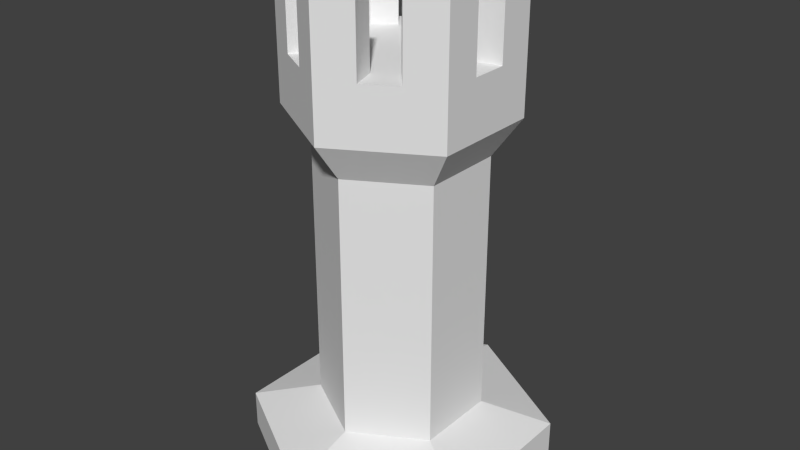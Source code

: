 # Source: Piece_Rook.blend  (saved by Blender 2.76.0; exported with 4.5.12 LTS)
import bpy
from mathutils import Matrix  # noqa: F401  (used for matrix-valued properties, if any)

bpy.ops.wm.read_factory_settings(use_empty=True)
scene = bpy.context.scene
scene.name = 'Scene'

# ---- collections
col_collection_1 = bpy.data.collections.new('Collection 1'); scene.collection.children.link(col_collection_1)

# ---- world
world_world = bpy.data.worlds.new('World'); scene.world = world_world
world_world.color = (0.05088, 0.05088, 0.05088)
world_world.use_sun_shadow = False
world_world.sun_shadow_jitter_overblur = 0.0
world_world.cycles.sampling_method = 'MANUAL'
world_world.cycles.sample_map_resolution = 256

# ---- meshes
me_cylinder = bpy.data.meshes.new('Cylinder')
me_cylinder.from_pydata([(0.0, 0.4, 0.0), (3.725e-09, 0.288, 1.3), (0.3464, 0.2, 0.0), (0.2494, 0.144, 1.3), (0.3464, -0.2, 0.0), (-3.497e-08, -0.4, 0.0), (-2.608e-08, -0.288, 1.3), (-0.3464, -0.2, 0.0), (-0.3464, 0.2, 0.0), (-0.2494, 0.144, 1.3), (0.0, 0.4, 0.1), (2.794e-08, 0.216, 0.15), (-1.863e-09, 0.216, 0.85), (3.725e-09, 0.288, 0.95), (3.725e-09, 0.288, 1.1), (0.2494, 0.144, 1.1), (0.2494, 0.144, 0.95), (0.1871, 0.108, 0.85), (0.1871, 0.108, 0.15), (0.3464, 0.2, 0.1), (0.2494, -0.144, 1.1), (0.2494, -0.144, 0.95), (0.1871, -0.108, 0.85), (0.1871, -0.108, 0.15), (0.3464, -0.2, 0.1), (-2.608e-08, -0.288, 1.1), (-2.608e-08, -0.288, 0.95), (-3.166e-08, -0.216, 0.85), (-1.863e-09, -0.216, 0.15), (-3.497e-08, -0.4, 0.1), (-0.2494, -0.144, 1.1), (-0.2494, -0.144, 0.95), (-0.1871, -0.108, 0.85), (-0.1871, -0.108, 0.15), (-0.3464, -0.2, 0.1), (-0.2494, 0.144, 1.1), (-0.2494, 0.144, 0.95), (-0.1871, 0.108, 0.85), (-0.1871, 0.108, 0.15), (-0.3464, 0.2, 0.1), (0.1774, 0.1024, 1.3), (3.725e-09, 0.2048, 1.3), (0.2494, -0.144, 1.3), (-0.2494, -0.144, 1.3), (0.1774, -0.1025, 1.3), (-2.608e-08, -0.2049, 1.3), (-0.1774, -0.1025, 1.3), (-0.1774, 0.1024, 1.3), (0.1774, 0.1024, 1.1), (3.353e-08, 0.2048, 1.1), (0.1774, -0.1025, 1.1), (1.863e-08, -0.2049, 1.1), (-0.1774, -0.1025, 1.1), (-0.1774, 0.1024, 1.1), (-0.2494, 0.04796, 1.3), (-0.2494, -0.04804, 1.3), (-0.2494, -0.04804, 0.95), (-0.2494, 0.04796, 0.95), (-0.2494, -0.04804, 1.1), (-0.2494, 0.04796, 1.1), (-0.1774, 0.03411, 1.3), (-0.1774, -0.03418, 1.3), (-0.1774, 0.03411, 1.1), (-0.1774, -0.03418, 1.1), (-0.1663, -0.192, 1.3), (-0.08314, -0.24, 1.3), (-0.08314, -0.24, 0.95), (-0.1663, -0.192, 0.95), (-0.08314, -0.24, 1.1), (-0.1663, -0.192, 1.1), (-0.1183, -0.1366, 1.3), (-0.05914, -0.1708, 1.3), (-0.1183, -0.1366, 1.1), (-0.05914, -0.1708, 1.1), (0.08314, -0.24, 1.3), (0.1663, -0.192, 1.3), (0.1663, -0.192, 0.95), (0.08314, -0.24, 0.95), (0.1663, -0.192, 1.1), (0.08314, -0.24, 1.1), (0.05914, -0.1708, 1.3), (0.1183, -0.1366, 1.3), (0.05914, -0.1708, 1.1), (0.1183, -0.1366, 1.1), (0.2494, -0.04804, 1.3), (0.2494, 0.04796, 0.95), (0.2494, -0.04804, 0.95), (0.2494, 0.04796, 1.1), (0.2494, -0.04804, 1.1), (0.2494, 0.04796, 1.3), (0.1774, -0.03333, 1.3), (0.1774, 0.03495, 1.3), (0.1774, -0.03333, 1.1), (0.1774, 0.03495, 1.1), (0.1663, 0.192, 1.3), (0.08314, 0.24, 1.3), (0.08314, 0.24, 0.95), (0.1663, 0.192, 0.95), (0.08314, 0.24, 1.1), (0.1663, 0.192, 1.1), (0.05914, 0.1707, 1.3), (0.1183, 0.1365, 1.3), (0.1183, 0.1365, 1.1), (0.05914, 0.1707, 1.1), (-0.08314, 0.24, 1.3), (-0.1663, 0.192, 1.3), (-0.1663, 0.192, 0.95), (-0.08314, 0.24, 0.95), (-0.1663, 0.192, 1.1), (-0.08314, 0.24, 1.1), (-0.05914, 0.1707, 1.3), (-0.1183, 0.1365, 1.3), (-0.05914, 0.1707, 1.1), (-0.1183, 0.1365, 1.1)], [], [(99, 94, 3, 15), (79, 74, 6, 25), (109, 104, 1, 14), (59, 54, 9, 35), (11, 12, 17, 18), (32, 56, 57, 37), (57, 59, 35, 36), (37, 106, 107, 12), (107, 109, 14, 13), (27, 26, 66), (67, 69, 30, 31), (22, 21, 76), (77, 79, 25, 26), (17, 16, 85), (86, 88, 20, 21), (12, 13, 96), (97, 99, 15, 16), (81, 44, 50, 83), (48, 102, 103, 49, 112, 113, 53, 62, 63, 52, 72, 73, 51, 82, 83, 50, 92, 93), (71, 45, 51, 73), (61, 46, 52, 63), (31, 30, 58, 56), (56, 58, 59, 57), (32, 31, 56), (34, 33, 38, 39), (33, 32, 37, 38), (109, 112, 110, 104), (46, 70, 72, 52), (26, 25, 68, 66), (66, 68, 69, 67), (27, 77, 26), (27, 66, 67, 32), (25, 6, 65, 68), (45, 80, 82, 51), (82, 79, 78, 83), (21, 20, 78, 76), (76, 78, 79, 77), (22, 86, 21), (22, 76, 77, 27), (28, 27, 32, 33), (29, 28, 33, 34), (5, 29, 34, 7), (79, 82, 80, 74), (44, 90, 92, 50), (87, 93, 92, 88), (16, 15, 87, 85), (85, 87, 88, 86), (17, 97, 16), (17, 85, 86, 22), (23, 22, 27, 28), (24, 23, 28, 29), (4, 24, 29, 5), (13, 14, 98, 96), (96, 98, 99, 97), (12, 96, 97, 17), (14, 1, 95, 98), (92, 90, 84, 88), (36, 35, 108, 106), (106, 108, 109, 107), (37, 36, 106), (8, 39, 10, 0), (38, 37, 12, 11), (35, 9, 105, 108), (102, 99, 98, 103), (39, 38, 11, 10), (12, 107, 13), (0, 2, 4, 5, 7, 8), (37, 57, 36), (32, 67, 31), (0, 10, 19, 2), (10, 11, 18, 19), (18, 17, 22, 23), (19, 18, 23, 24), (2, 19, 24, 4), (7, 34, 39, 8), (88, 84, 42, 20), (69, 64, 43, 30), (94, 101, 40, 3), (104, 110, 41, 1), (1, 41, 100, 95), (100, 41, 49, 103), (111, 47, 53, 113), (91, 40, 48, 93), (47, 60, 62, 53), (98, 95, 100, 103), (9, 47, 111, 105), (54, 60, 47, 9), (30, 43, 55, 58), (46, 61, 55, 43), (70, 46, 43, 64), (74, 80, 45, 6), (6, 45, 71, 65), (73, 68, 65, 71), (20, 42, 75, 78), (68, 73, 72, 69), (72, 70, 64, 69), (63, 58, 55, 61), (58, 63, 62, 59), (15, 3, 89, 87), (83, 78, 75, 81), (40, 101, 102, 48), (93, 87, 89, 91), (59, 62, 60, 54), (108, 105, 111, 113), (41, 110, 112, 49), (99, 102, 101, 94), (108, 113, 112, 109), (91, 89, 3, 40), (90, 44, 42, 84), (44, 81, 75, 42)])
me_cylinder.use_remesh_preserve_volume = False
me_cylinder.use_remesh_preserve_attributes = False
me_cylinder.use_mirror_vertex_groups = False
me_cylinder.update()

# ---- objects
ob_piece_rook = bpy.data.objects.new('Piece_Rook', me_cylinder)

# ---- transforms, parenting, visibility, modifiers, constraints
ob_piece_rook.location = (0.0, 0.0, 0.0)
ob_piece_rook.lineart.crease_threshold = 0.0

# ---- collection membership
col_collection_1.objects.link(ob_piece_rook)

# ---- scene / render settings (as saved in the file)
scene.frame_start = 1; scene.frame_end = 250; scene.frame_set(1)
scene.render.engine = 'BLENDER_EEVEE_NEXT'
scene.render.resolution_percentage = 50
scene.render.dither_intensity = 0.0
scene.cycles.use_denoising = False
scene.cycles.samples = 10
scene.cycles.sampling_pattern = 'TABULATED_SOBOL'
scene.cycles.light_sampling_threshold = 0.0
scene.cycles.use_adaptive_sampling = False
scene.cycles.use_light_tree = False
scene.cycles.blur_glossy = 0.0
scene.cycles.pixel_filter_type = 'GAUSSIAN'
scene.cycles.sample_clamp_indirect = 0.0
scene.view_settings.view_transform = 'Standard'
bpy.context.view_layer.update()

# ---- added for rendering (the .blend has no active camera and no usable light): camera, sun
cam_auto = bpy.data.cameras.new('AutoCamera')
cam_auto.lens = 50.0
cam_auto.sensor_width = 36.0
cam_auto.clip_end = 1000.0
ob_auto_camera = bpy.data.objects.new('AutoCamera', cam_auto)
scene.collection.objects.link(ob_auto_camera)
ob_auto_camera.location = (1.55096, -1.86115, 1.89077)
ob_auto_camera.rotation_euler = (1.09748, -7.21219e-08, 0.694738)
scene.camera = ob_auto_camera
light_auto_sun = bpy.data.lights.new('AutoSun', 'SUN')
light_auto_sun.energy = 3.0
light_auto_sun.angle = 0.0523599
ob_auto_sun = bpy.data.objects.new('AutoSun', light_auto_sun)
scene.collection.objects.link(ob_auto_sun)
ob_auto_sun.rotation_euler = (0.872665, 0.174533, 0.523599)
bpy.context.view_layer.update()
